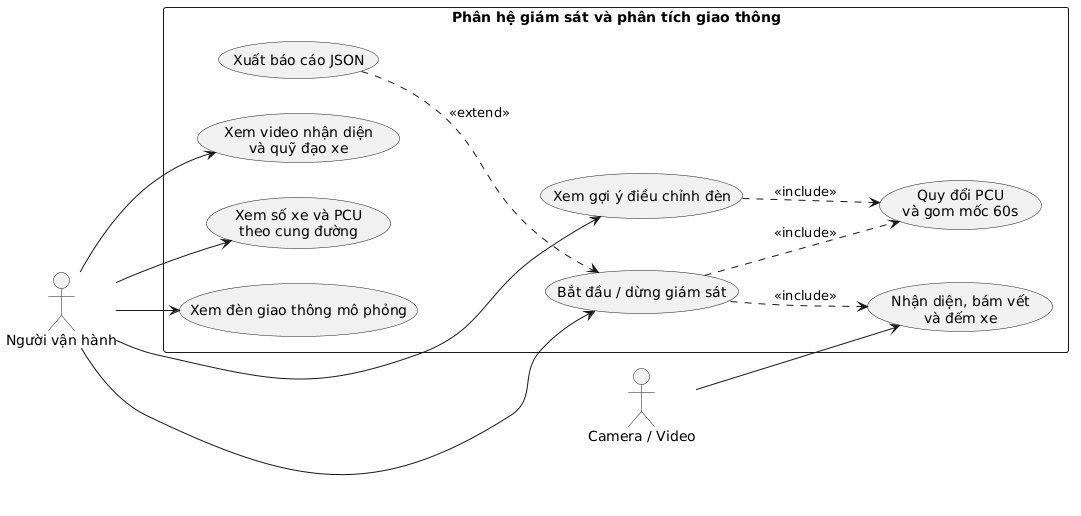

The diagram above was rendered by PlantUML. Its source (embedded in the PNG):
@startuml
left to right direction

actor "Người vận hành" as Op
actor "Camera / Video" as Cam

rectangle "Phân hệ giám sát và phân tích giao thông" {
    usecase "Bắt đầu / dừng giám sát" as UC1
    usecase "Xem video nhận diện\nvà quỹ đạo xe" as UC2
    usecase "Xem số xe và PCU\ntheo cung đường" as UC3
    usecase "Xem đèn giao thông mô phỏng" as UC4
    usecase "Xem gợi ý điều chỉnh đèn" as UC5
    usecase "Nhận diện, bám vết\nvà đếm xe" as UC6
    usecase "Quy đổi PCU\nvà gom mốc 60s" as UC7
    usecase "Xuất báo cáo JSON" as UC8
}

Op --> UC1
Op --> UC2
Op --> UC3
Op --> UC4
Op --> UC5

Cam --> UC6

UC1 ..> UC6 : <<include>>
UC1 ..> UC7 : <<include>>
UC5 ..> UC7 : <<include>>
UC8 ..> UC1 : <<extend>>
@enduml